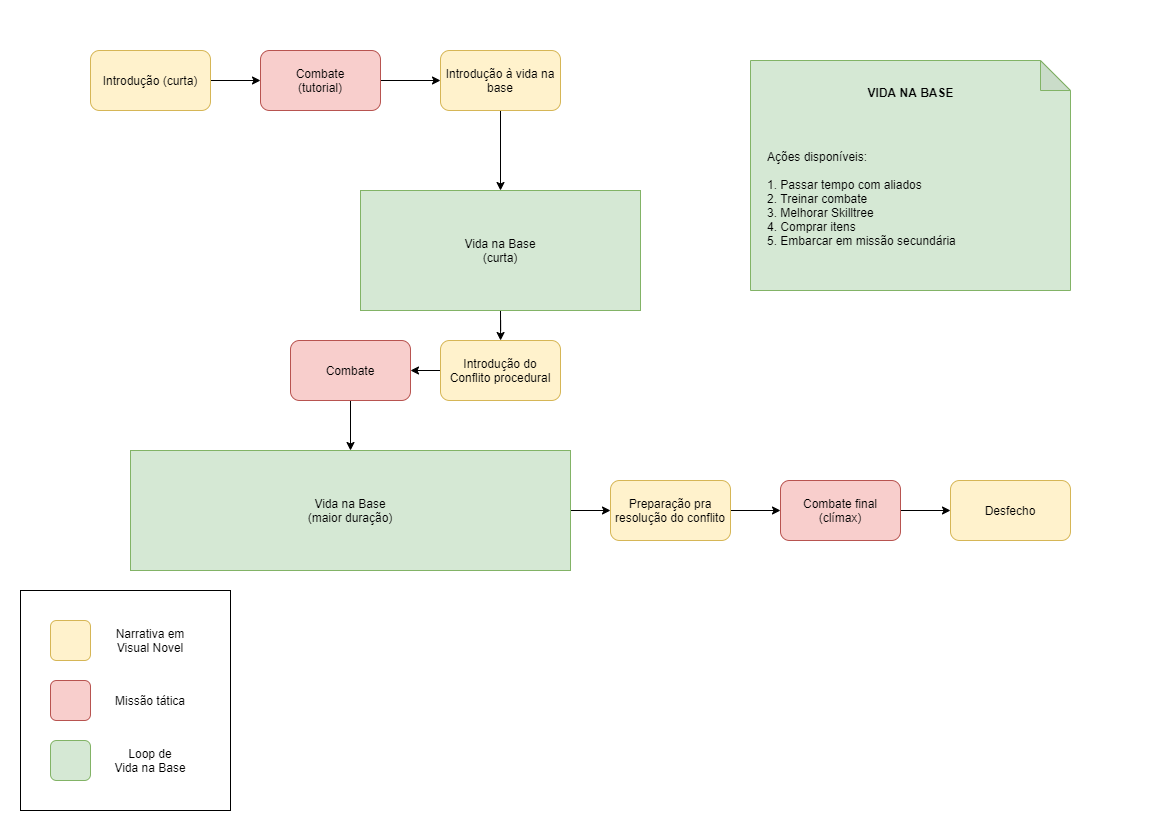

The diagram above was exported from draw.io. Its source (the exported page's mxGraphModel, read from the mxfile embedded in the PNG):
<mxGraphModel dx="1673" dy="896" grid="1" gridSize="10" guides="1" tooltips="1" connect="1" arrows="1" fold="1" page="1" pageScale="1" pageWidth="1169" pageHeight="827" math="0" shadow="0">
  <root>
    <mxCell id="0" />
    <mxCell id="1" parent="0" />
    <mxCell id="stVyX_DDt8Ho8tm0IP_u-43" value="" style="rounded=0;whiteSpace=wrap;html=1;strokeColor=none;" vertex="1" parent="1">
      <mxGeometry width="1160" height="820" as="geometry" />
    </mxCell>
    <mxCell id="stVyX_DDt8Ho8tm0IP_u-5" style="edgeStyle=orthogonalEdgeStyle;rounded=0;orthogonalLoop=1;jettySize=auto;html=1;" edge="1" parent="1" source="stVyX_DDt8Ho8tm0IP_u-1" target="stVyX_DDt8Ho8tm0IP_u-4">
      <mxGeometry relative="1" as="geometry" />
    </mxCell>
    <mxCell id="stVyX_DDt8Ho8tm0IP_u-1" value="Combate&lt;br&gt;(tutorial)" style="rounded=1;whiteSpace=wrap;html=1;fillColor=#f8cecc;strokeColor=#b85450;" vertex="1" parent="1">
      <mxGeometry x="260" y="50" width="120" height="60" as="geometry" />
    </mxCell>
    <mxCell id="stVyX_DDt8Ho8tm0IP_u-3" style="edgeStyle=orthogonalEdgeStyle;rounded=0;orthogonalLoop=1;jettySize=auto;html=1;" edge="1" parent="1" source="stVyX_DDt8Ho8tm0IP_u-2" target="stVyX_DDt8Ho8tm0IP_u-1">
      <mxGeometry relative="1" as="geometry" />
    </mxCell>
    <mxCell id="stVyX_DDt8Ho8tm0IP_u-2" value="Introdução (curta)" style="rounded=1;whiteSpace=wrap;html=1;fillColor=#fff2cc;strokeColor=#d6b656;" vertex="1" parent="1">
      <mxGeometry x="90" y="50" width="120" height="60" as="geometry" />
    </mxCell>
    <mxCell id="stVyX_DDt8Ho8tm0IP_u-11" style="edgeStyle=orthogonalEdgeStyle;rounded=0;orthogonalLoop=1;jettySize=auto;html=1;exitX=0.5;exitY=1;exitDx=0;exitDy=0;" edge="1" parent="1" source="stVyX_DDt8Ho8tm0IP_u-4" target="stVyX_DDt8Ho8tm0IP_u-10">
      <mxGeometry relative="1" as="geometry" />
    </mxCell>
    <mxCell id="stVyX_DDt8Ho8tm0IP_u-4" value="Introdução à vida na base" style="rounded=1;whiteSpace=wrap;html=1;fillColor=#fff2cc;strokeColor=#d6b656;" vertex="1" parent="1">
      <mxGeometry x="440" y="50" width="120" height="60" as="geometry" />
    </mxCell>
    <mxCell id="stVyX_DDt8Ho8tm0IP_u-15" style="edgeStyle=orthogonalEdgeStyle;rounded=0;orthogonalLoop=1;jettySize=auto;html=1;exitX=0.5;exitY=1;exitDx=0;exitDy=0;entryX=0.5;entryY=0;entryDx=0;entryDy=0;" edge="1" parent="1" source="stVyX_DDt8Ho8tm0IP_u-8" target="stVyX_DDt8Ho8tm0IP_u-14">
      <mxGeometry relative="1" as="geometry" />
    </mxCell>
    <mxCell id="stVyX_DDt8Ho8tm0IP_u-8" value="Combate" style="rounded=1;whiteSpace=wrap;html=1;fillColor=#f8cecc;strokeColor=#b85450;" vertex="1" parent="1">
      <mxGeometry x="290" y="340" width="120" height="60" as="geometry" />
    </mxCell>
    <mxCell id="stVyX_DDt8Ho8tm0IP_u-23" style="edgeStyle=orthogonalEdgeStyle;rounded=0;orthogonalLoop=1;jettySize=auto;html=1;" edge="1" parent="1" source="stVyX_DDt8Ho8tm0IP_u-9" target="stVyX_DDt8Ho8tm0IP_u-8">
      <mxGeometry relative="1" as="geometry" />
    </mxCell>
    <mxCell id="stVyX_DDt8Ho8tm0IP_u-9" value="&lt;span&gt;Introdução do&lt;br&gt;Conflito procedural&lt;br&gt;&lt;/span&gt;" style="rounded=1;whiteSpace=wrap;html=1;fillColor=#fff2cc;strokeColor=#d6b656;" vertex="1" parent="1">
      <mxGeometry x="440" y="340" width="120" height="60" as="geometry" />
    </mxCell>
    <mxCell id="stVyX_DDt8Ho8tm0IP_u-12" style="edgeStyle=orthogonalEdgeStyle;rounded=0;orthogonalLoop=1;jettySize=auto;html=1;exitX=0.5;exitY=1;exitDx=0;exitDy=0;" edge="1" parent="1" source="stVyX_DDt8Ho8tm0IP_u-10" target="stVyX_DDt8Ho8tm0IP_u-9">
      <mxGeometry relative="1" as="geometry" />
    </mxCell>
    <mxCell id="stVyX_DDt8Ho8tm0IP_u-10" value="Vida na Base&lt;br&gt;(curta)" style="rounded=0;whiteSpace=wrap;html=1;fillColor=#d5e8d4;strokeColor=#82b366;" vertex="1" parent="1">
      <mxGeometry x="360" y="190" width="280" height="120" as="geometry" />
    </mxCell>
    <mxCell id="stVyX_DDt8Ho8tm0IP_u-24" style="edgeStyle=orthogonalEdgeStyle;rounded=0;orthogonalLoop=1;jettySize=auto;html=1;" edge="1" parent="1" source="stVyX_DDt8Ho8tm0IP_u-14" target="stVyX_DDt8Ho8tm0IP_u-18">
      <mxGeometry relative="1" as="geometry" />
    </mxCell>
    <mxCell id="stVyX_DDt8Ho8tm0IP_u-14" value="Vida na Base&lt;br&gt;(maior duração)" style="rounded=0;whiteSpace=wrap;html=1;fillColor=#d5e8d4;strokeColor=#82b366;" vertex="1" parent="1">
      <mxGeometry x="130" y="450" width="440" height="120" as="geometry" />
    </mxCell>
    <mxCell id="stVyX_DDt8Ho8tm0IP_u-26" style="edgeStyle=orthogonalEdgeStyle;rounded=0;orthogonalLoop=1;jettySize=auto;html=1;" edge="1" parent="1" source="stVyX_DDt8Ho8tm0IP_u-16" target="stVyX_DDt8Ho8tm0IP_u-20">
      <mxGeometry relative="1" as="geometry" />
    </mxCell>
    <mxCell id="stVyX_DDt8Ho8tm0IP_u-16" value="Combate final&lt;br&gt;(clímax)" style="rounded=1;whiteSpace=wrap;html=1;fillColor=#f8cecc;strokeColor=#b85450;" vertex="1" parent="1">
      <mxGeometry x="780" y="480" width="120" height="60" as="geometry" />
    </mxCell>
    <mxCell id="stVyX_DDt8Ho8tm0IP_u-25" style="edgeStyle=orthogonalEdgeStyle;rounded=0;orthogonalLoop=1;jettySize=auto;html=1;" edge="1" parent="1" source="stVyX_DDt8Ho8tm0IP_u-18" target="stVyX_DDt8Ho8tm0IP_u-16">
      <mxGeometry relative="1" as="geometry" />
    </mxCell>
    <mxCell id="stVyX_DDt8Ho8tm0IP_u-18" value="Preparação pra resolução do conflito" style="rounded=1;whiteSpace=wrap;html=1;fillColor=#fff2cc;strokeColor=#d6b656;" vertex="1" parent="1">
      <mxGeometry x="610" y="480" width="120" height="60" as="geometry" />
    </mxCell>
    <mxCell id="stVyX_DDt8Ho8tm0IP_u-20" value="Desfecho" style="rounded=1;whiteSpace=wrap;html=1;fillColor=#fff2cc;strokeColor=#d6b656;" vertex="1" parent="1">
      <mxGeometry x="950" y="480" width="120" height="60" as="geometry" />
    </mxCell>
    <mxCell id="stVyX_DDt8Ho8tm0IP_u-33" value="" style="group" vertex="1" connectable="0" parent="1">
      <mxGeometry x="50" y="620" width="180" height="190" as="geometry" />
    </mxCell>
    <mxCell id="stVyX_DDt8Ho8tm0IP_u-34" value="" style="rounded=0;whiteSpace=wrap;html=1;" vertex="1" parent="stVyX_DDt8Ho8tm0IP_u-33">
      <mxGeometry x="-30" y="-30" width="210" height="220" as="geometry" />
    </mxCell>
    <mxCell id="stVyX_DDt8Ho8tm0IP_u-27" value="" style="rounded=1;whiteSpace=wrap;html=1;fillColor=#fff2cc;strokeColor=#d6b656;" vertex="1" parent="stVyX_DDt8Ho8tm0IP_u-33">
      <mxGeometry width="40" height="40" as="geometry" />
    </mxCell>
    <mxCell id="stVyX_DDt8Ho8tm0IP_u-28" value="" style="rounded=1;whiteSpace=wrap;html=1;fillColor=#f8cecc;strokeColor=#b85450;" vertex="1" parent="stVyX_DDt8Ho8tm0IP_u-33">
      <mxGeometry y="60" width="40" height="40" as="geometry" />
    </mxCell>
    <mxCell id="stVyX_DDt8Ho8tm0IP_u-29" value="" style="rounded=1;whiteSpace=wrap;html=1;fillColor=#d5e8d4;strokeColor=#82b366;" vertex="1" parent="stVyX_DDt8Ho8tm0IP_u-33">
      <mxGeometry y="120" width="40" height="40" as="geometry" />
    </mxCell>
    <mxCell id="stVyX_DDt8Ho8tm0IP_u-30" value="Narrativa em Visual Novel" style="text;html=1;strokeColor=none;fillColor=none;align=center;verticalAlign=middle;whiteSpace=wrap;rounded=0;" vertex="1" parent="stVyX_DDt8Ho8tm0IP_u-33">
      <mxGeometry x="50" width="100" height="40" as="geometry" />
    </mxCell>
    <mxCell id="stVyX_DDt8Ho8tm0IP_u-31" value="Missão tática" style="text;html=1;strokeColor=none;fillColor=none;align=center;verticalAlign=middle;whiteSpace=wrap;rounded=0;" vertex="1" parent="stVyX_DDt8Ho8tm0IP_u-33">
      <mxGeometry x="50" y="60" width="100" height="40" as="geometry" />
    </mxCell>
    <mxCell id="stVyX_DDt8Ho8tm0IP_u-32" value="Loop de&lt;br&gt;Vida na Base" style="text;html=1;strokeColor=none;fillColor=none;align=center;verticalAlign=middle;whiteSpace=wrap;rounded=0;" vertex="1" parent="stVyX_DDt8Ho8tm0IP_u-33">
      <mxGeometry x="50" y="120" width="100" height="40" as="geometry" />
    </mxCell>
    <mxCell id="stVyX_DDt8Ho8tm0IP_u-42" value="" style="group" vertex="1" connectable="0" parent="1">
      <mxGeometry x="750" y="60" width="320" height="230" as="geometry" />
    </mxCell>
    <mxCell id="stVyX_DDt8Ho8tm0IP_u-37" value="" style="shape=note;whiteSpace=wrap;html=1;backgroundOutline=1;darkOpacity=0.05;fillColor=#d5e8d4;strokeColor=#82b366;align=left;" vertex="1" parent="stVyX_DDt8Ho8tm0IP_u-42">
      <mxGeometry width="320" height="230" as="geometry" />
    </mxCell>
    <mxCell id="stVyX_DDt8Ho8tm0IP_u-39" value="&lt;b&gt;VIDA NA BASE&lt;/b&gt;" style="text;html=1;strokeColor=none;fillColor=none;align=center;verticalAlign=middle;whiteSpace=wrap;rounded=0;" vertex="1" parent="stVyX_DDt8Ho8tm0IP_u-42">
      <mxGeometry x="14.545454545454543" y="9.200000000000001" width="290.9090909090909" height="46" as="geometry" />
    </mxCell>
    <mxCell id="stVyX_DDt8Ho8tm0IP_u-41" value="&lt;span&gt;Ações disponíveis:&lt;/span&gt;&lt;br&gt;&lt;br&gt;&lt;span&gt;1. Passar tempo com aliados&lt;/span&gt;&lt;br&gt;&lt;span&gt;2. Treinar combate&lt;/span&gt;&lt;br&gt;&lt;span&gt;3. Melhorar Skilltree&lt;/span&gt;&lt;br&gt;&lt;span&gt;4. Comprar itens&lt;/span&gt;&lt;br&gt;&lt;span&gt;5. Embarcar em missão secundária&lt;/span&gt;" style="text;html=1;strokeColor=none;fillColor=none;align=left;verticalAlign=middle;whiteSpace=wrap;rounded=0;" vertex="1" parent="stVyX_DDt8Ho8tm0IP_u-42">
      <mxGeometry x="14.55" y="73.60000000000001" width="285.45" height="128.8" as="geometry" />
    </mxCell>
  </root>
</mxGraphModel>